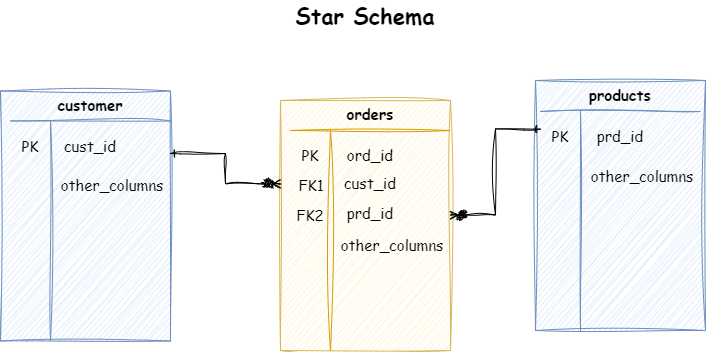

The diagram above was exported from draw.io. Its source (the exported page's mxGraphModel, read from the mxfile embedded in the PNG):
<mxGraphModel dx="1036" dy="702" grid="1" gridSize="10" guides="1" tooltips="1" connect="1" arrows="1" fold="1" page="1" pageScale="1" pageWidth="850" pageHeight="1100" math="0" shadow="0">
  <root>
    <mxCell id="0" />
    <mxCell id="1" parent="0" />
    <mxCell id="ujZjQV3i_rJNJwXRy7v5-1" value="" style="rounded=0;whiteSpace=wrap;html=1;fillColor=#fff2cc;strokeColor=#d6b656;sketch=1;curveFitting=1;jiggle=2;" vertex="1" parent="1">
      <mxGeometry x="343" y="230" width="170" height="250" as="geometry" />
    </mxCell>
    <mxCell id="ujZjQV3i_rJNJwXRy7v5-3" value="" style="endArrow=none;html=1;rounded=0;fillColor=#ffe6cc;strokeColor=#d79b00;sketch=1;curveFitting=1;jiggle=2;" edge="1" parent="1">
      <mxGeometry width="50" height="50" relative="1" as="geometry">
        <mxPoint x="393" y="480" as="sourcePoint" />
        <mxPoint x="393" y="260" as="targetPoint" />
      </mxGeometry>
    </mxCell>
    <mxCell id="ujZjQV3i_rJNJwXRy7v5-4" value="" style="endArrow=none;html=1;rounded=0;fillColor=#ffe6cc;strokeColor=#d79b00;sketch=1;curveFitting=1;jiggle=2;" edge="1" parent="1">
      <mxGeometry width="50" height="50" relative="1" as="geometry">
        <mxPoint x="513" y="260" as="sourcePoint" />
        <mxPoint x="353" y="260" as="targetPoint" />
      </mxGeometry>
    </mxCell>
    <mxCell id="ujZjQV3i_rJNJwXRy7v5-5" value="&lt;b&gt;&lt;font style=&quot;font-size: 15px;&quot; face=&quot;Comic Sans MS&quot;&gt;orders&lt;/font&gt;&lt;/b&gt;" style="text;html=1;align=center;verticalAlign=middle;whiteSpace=wrap;rounded=0;" vertex="1" parent="1">
      <mxGeometry x="403" y="229" width="60" height="30" as="geometry" />
    </mxCell>
    <mxCell id="ujZjQV3i_rJNJwXRy7v5-6" value="&lt;font style=&quot;font-size: 15px;&quot; face=&quot;Comic Sans MS&quot;&gt;ord_id&lt;/font&gt;" style="text;html=1;align=center;verticalAlign=middle;whiteSpace=wrap;rounded=0;" vertex="1" parent="1">
      <mxGeometry x="403" y="270" width="60" height="30" as="geometry" />
    </mxCell>
    <mxCell id="ujZjQV3i_rJNJwXRy7v5-7" value="&lt;font style=&quot;font-size: 15px;&quot; face=&quot;Comic Sans MS&quot;&gt;cust_id&lt;/font&gt;&lt;span style=&quot;color: rgba(0, 0, 0, 0); font-family: monospace; font-size: 0px; text-align: start; text-wrap-mode: nowrap;&quot;&gt;%3CmxGraphModel%3E%3Croot%3E%3CmxCell%20id%3D%220%22%2F%3E%3CmxCell%20id%3D%221%22%20parent%3D%220%22%2F%3E%3CmxCell%20id%3D%222%22%20value%3D%22%26lt%3Bfont%20style%3D%26quot%3Bfont-size%3A%2015px%3B%26quot%3B%20face%3D%26quot%3BComic%20Sans%20MS%26quot%3B%26gt%3Bord_id%26lt%3B%2Ffont%26gt%3B%22%20style%3D%22text%3Bhtml%3D1%3Balign%3Dcenter%3BverticalAlign%3Dmiddle%3BwhiteSpace%3Dwrap%3Brounded%3D0%3B%22%20vertex%3D%221%22%20parent%3D%221%22%3E%3CmxGeometry%20x%3D%22420%22%20y%3D%22270%22%20width%3D%2260%22%20height%3D%2230%22%20as%3D%22geometry%22%2F%3E%3C%2FmxCell%3E%3C%2Froot%3E%3C%2FmxGraphModel%3E&lt;/span&gt;" style="text;html=1;align=center;verticalAlign=middle;whiteSpace=wrap;rounded=0;" vertex="1" parent="1">
      <mxGeometry x="403" y="298" width="60" height="30" as="geometry" />
    </mxCell>
    <mxCell id="ujZjQV3i_rJNJwXRy7v5-8" value="&lt;font face=&quot;Comic Sans MS&quot;&gt;&lt;span style=&quot;font-size: 15px;&quot;&gt;prd_id&lt;/span&gt;&lt;/font&gt;" style="text;html=1;align=center;verticalAlign=middle;whiteSpace=wrap;rounded=0;" vertex="1" parent="1">
      <mxGeometry x="403" y="328" width="60" height="30" as="geometry" />
    </mxCell>
    <mxCell id="ujZjQV3i_rJNJwXRy7v5-9" value="&lt;font style=&quot;font-size: 15px;&quot; face=&quot;Comic Sans MS&quot;&gt;PK&lt;/font&gt;" style="text;html=1;align=center;verticalAlign=middle;whiteSpace=wrap;rounded=0;" vertex="1" parent="1">
      <mxGeometry x="353" y="270" width="40" height="30" as="geometry" />
    </mxCell>
    <mxCell id="ujZjQV3i_rJNJwXRy7v5-10" value="&lt;font style=&quot;font-size: 15px;&quot; face=&quot;Comic Sans MS&quot;&gt;FK1&lt;/font&gt;&lt;span style=&quot;color: rgba(0, 0, 0, 0); font-family: monospace; font-size: 0px; text-align: start; text-wrap-mode: nowrap;&quot;&gt;%3CmxGraphModel%3E%3Croot%3E%3CmxCell%20id%3D%220%22%2F%3E%3CmxCell%20id%3D%221%22%20parent%3D%220%22%2F%3E%3CmxCell%20id%3D%222%22%20value%3D%22%26lt%3Bfont%20style%3D%26quot%3Bfont-size%3A%2015px%3B%26quot%3B%20face%3D%26quot%3BComic%20Sans%20MS%26quot%3B%26gt%3BPK%26lt%3B%2Ffont%26gt%3B%22%20style%3D%22text%3Bhtml%3D1%3Balign%3Dcenter%3BverticalAlign%3Dmiddle%3BwhiteSpace%3Dwrap%3Brounded%3D0%3B%22%20vertex%3D%221%22%20parent%3D%221%22%3E%3CmxGeometry%20x%3D%22370%22%20y%3D%22270%22%20width%3D%2240%22%20height%3D%2230%22%20as%3D%22geometry%22%2F%3E%3C%2FmxCell%3E%3C%2Froot%3E%3C%2FmxGraphModel%3E&lt;/span&gt;" style="text;html=1;align=center;verticalAlign=middle;whiteSpace=wrap;rounded=0;" vertex="1" parent="1">
      <mxGeometry x="354" y="300" width="40" height="30" as="geometry" />
    </mxCell>
    <mxCell id="ujZjQV3i_rJNJwXRy7v5-11" value="&lt;font style=&quot;font-size: 15px;&quot; face=&quot;Comic Sans MS&quot;&gt;FK2&lt;/font&gt;&lt;span style=&quot;color: rgba(0, 0, 0, 0); font-family: monospace; font-size: 0px; text-align: start; text-wrap-mode: nowrap;&quot;&gt;%3CmxGraphModel%3E%3Croot%3E%3CmxCell%20id%3D%220%22%2F%3E%3CmxCell%20id%3D%221%22%20parent%3D%220%22%2F%3E%3CmxCell%20id%3D%222%22%20value%3D%22%26lt%3Bfont%20style%3D%26quot%3Bfont-size%3A%2015px%3B%26quot%3B%20face%3D%26quot%3BComic%20Sans%20MS%26quot%3B%26gt%3BPK%26lt%3B%2Ffont%26gt%3B%22%20style%3D%22text%3Bhtml%3D1%3Balign%3Dcenter%3BverticalAlign%3Dmiddle%3BwhiteSpace%3Dwrap%3Brounded%3D0%3B%22%20vertex%3D%221%22%20parent%3D%221%22%3E%3CmxGeometry%20x%3D%22370%22%20y%3D%22270%22%20width%3D%2240%22%20height%3D%2230%22%20as%3D%22geometry%22%2F%3E%3C%2FmxCell%3E%3C%2Froot%3E%3C%2FmxGraphModel%32&lt;/span&gt;" style="text;html=1;align=center;verticalAlign=middle;whiteSpace=wrap;rounded=0;" vertex="1" parent="1">
      <mxGeometry x="353" y="330" width="40" height="30" as="geometry" />
    </mxCell>
    <mxCell id="ujZjQV3i_rJNJwXRy7v5-12" value="&lt;font face=&quot;Comic Sans MS&quot;&gt;&lt;span style=&quot;font-size: 15px;&quot;&gt;other_columns&lt;/span&gt;&lt;/font&gt;" style="text;html=1;align=center;verticalAlign=middle;whiteSpace=wrap;rounded=0;" vertex="1" parent="1">
      <mxGeometry x="425" y="360" width="60" height="30" as="geometry" />
    </mxCell>
    <mxCell id="ujZjQV3i_rJNJwXRy7v5-13" value="" style="rounded=0;whiteSpace=wrap;html=1;fillColor=#dae8fc;strokeColor=#6c8ebf;sketch=1;curveFitting=1;jiggle=2;" vertex="1" parent="1">
      <mxGeometry x="63" y="220.5" width="170" height="250" as="geometry" />
    </mxCell>
    <mxCell id="ujZjQV3i_rJNJwXRy7v5-14" value="" style="endArrow=none;html=1;rounded=0;fillColor=#dae8fc;strokeColor=#6c8ebf;sketch=1;curveFitting=1;jiggle=2;" edge="1" parent="1">
      <mxGeometry width="50" height="50" relative="1" as="geometry">
        <mxPoint x="113" y="470.5" as="sourcePoint" />
        <mxPoint x="113" y="250.5" as="targetPoint" />
      </mxGeometry>
    </mxCell>
    <mxCell id="ujZjQV3i_rJNJwXRy7v5-15" value="" style="endArrow=none;html=1;rounded=0;fillColor=#dae8fc;strokeColor=#6c8ebf;sketch=1;curveFitting=1;jiggle=2;" edge="1" parent="1">
      <mxGeometry width="50" height="50" relative="1" as="geometry">
        <mxPoint x="233" y="250.5" as="sourcePoint" />
        <mxPoint x="73" y="250.5" as="targetPoint" />
      </mxGeometry>
    </mxCell>
    <mxCell id="ujZjQV3i_rJNJwXRy7v5-16" value="&lt;b&gt;&lt;font style=&quot;font-size: 15px;&quot; face=&quot;Comic Sans MS&quot;&gt;customer&lt;/font&gt;&lt;/b&gt;" style="text;html=1;align=center;verticalAlign=middle;whiteSpace=wrap;rounded=0;" vertex="1" parent="1">
      <mxGeometry x="123" y="219.5" width="60" height="30" as="geometry" />
    </mxCell>
    <mxCell id="ujZjQV3i_rJNJwXRy7v5-17" value="&lt;font style=&quot;font-size: 15px;&quot; face=&quot;Comic Sans MS&quot;&gt;cust_id&lt;/font&gt;" style="text;html=1;align=center;verticalAlign=middle;whiteSpace=wrap;rounded=0;" vertex="1" parent="1">
      <mxGeometry x="123" y="260.5" width="60" height="30" as="geometry" />
    </mxCell>
    <mxCell id="ujZjQV3i_rJNJwXRy7v5-20" value="&lt;font style=&quot;font-size: 15px;&quot; face=&quot;Comic Sans MS&quot;&gt;PK&lt;/font&gt;" style="text;html=1;align=center;verticalAlign=middle;whiteSpace=wrap;rounded=0;" vertex="1" parent="1">
      <mxGeometry x="73" y="260.5" width="40" height="30" as="geometry" />
    </mxCell>
    <mxCell id="ujZjQV3i_rJNJwXRy7v5-23" value="&lt;font face=&quot;Comic Sans MS&quot;&gt;&lt;span style=&quot;font-size: 15px;&quot;&gt;other_columns&lt;/span&gt;&lt;/font&gt;" style="text;html=1;align=center;verticalAlign=middle;whiteSpace=wrap;rounded=0;" vertex="1" parent="1">
      <mxGeometry x="145" y="300" width="60" height="30" as="geometry" />
    </mxCell>
    <mxCell id="ujZjQV3i_rJNJwXRy7v5-24" value="" style="rounded=0;whiteSpace=wrap;html=1;fillColor=#dae8fc;strokeColor=#6c8ebf;sketch=1;curveFitting=1;jiggle=2;" vertex="1" parent="1">
      <mxGeometry x="598" y="210" width="170" height="250" as="geometry" />
    </mxCell>
    <mxCell id="ujZjQV3i_rJNJwXRy7v5-25" value="" style="endArrow=none;html=1;rounded=0;fillColor=#dae8fc;strokeColor=#6c8ebf;sketch=1;curveFitting=1;jiggle=2;" edge="1" parent="1">
      <mxGeometry width="50" height="50" relative="1" as="geometry">
        <mxPoint x="643" y="461" as="sourcePoint" />
        <mxPoint x="643" y="241" as="targetPoint" />
      </mxGeometry>
    </mxCell>
    <mxCell id="ujZjQV3i_rJNJwXRy7v5-26" value="" style="endArrow=none;html=1;rounded=0;fillColor=#dae8fc;strokeColor=#6c8ebf;sketch=1;curveFitting=1;jiggle=2;" edge="1" parent="1">
      <mxGeometry width="50" height="50" relative="1" as="geometry">
        <mxPoint x="763" y="241" as="sourcePoint" />
        <mxPoint x="603" y="241" as="targetPoint" />
      </mxGeometry>
    </mxCell>
    <mxCell id="ujZjQV3i_rJNJwXRy7v5-27" value="&lt;b&gt;&lt;font style=&quot;font-size: 15px;&quot; face=&quot;Comic Sans MS&quot;&gt;products&lt;/font&gt;&lt;/b&gt;" style="text;html=1;align=center;verticalAlign=middle;whiteSpace=wrap;rounded=0;" vertex="1" parent="1">
      <mxGeometry x="653" y="210" width="60" height="30" as="geometry" />
    </mxCell>
    <mxCell id="ujZjQV3i_rJNJwXRy7v5-28" value="&lt;font style=&quot;font-size: 15px;&quot; face=&quot;Comic Sans MS&quot;&gt;prd_id&lt;/font&gt;" style="text;html=1;align=center;verticalAlign=middle;whiteSpace=wrap;rounded=0;" vertex="1" parent="1">
      <mxGeometry x="653" y="251" width="60" height="30" as="geometry" />
    </mxCell>
    <mxCell id="ujZjQV3i_rJNJwXRy7v5-29" value="&lt;font style=&quot;font-size: 15px;&quot; face=&quot;Comic Sans MS&quot;&gt;PK&lt;/font&gt;" style="text;html=1;align=center;verticalAlign=middle;whiteSpace=wrap;rounded=0;" vertex="1" parent="1">
      <mxGeometry x="603" y="251" width="40" height="30" as="geometry" />
    </mxCell>
    <mxCell id="ujZjQV3i_rJNJwXRy7v5-30" value="&lt;font face=&quot;Comic Sans MS&quot;&gt;&lt;span style=&quot;font-size: 15px;&quot;&gt;other_columns&lt;/span&gt;&lt;/font&gt;" style="text;html=1;align=center;verticalAlign=middle;whiteSpace=wrap;rounded=0;" vertex="1" parent="1">
      <mxGeometry x="675" y="290.5" width="60" height="30" as="geometry" />
    </mxCell>
    <mxCell id="ujZjQV3i_rJNJwXRy7v5-31" style="edgeStyle=orthogonalEdgeStyle;rounded=0;orthogonalLoop=1;jettySize=auto;html=1;exitX=1;exitY=0.25;exitDx=0;exitDy=0;entryX=0;entryY=0.334;entryDx=0;entryDy=0;entryPerimeter=0;startArrow=ERone;startFill=0;endArrow=ERzeroToMany;endFill=0;sketch=1;curveFitting=1;jiggle=2;" edge="1" parent="1" source="ujZjQV3i_rJNJwXRy7v5-13" target="ujZjQV3i_rJNJwXRy7v5-1">
      <mxGeometry relative="1" as="geometry" />
    </mxCell>
    <mxCell id="ujZjQV3i_rJNJwXRy7v5-32" style="edgeStyle=orthogonalEdgeStyle;rounded=0;orthogonalLoop=1;jettySize=auto;html=1;exitX=0;exitY=0.25;exitDx=0;exitDy=0;entryX=0.998;entryY=0.458;entryDx=0;entryDy=0;entryPerimeter=0;endArrow=ERzeroToMany;endFill=0;startArrow=ERone;startFill=0;sketch=1;curveFitting=1;jiggle=2;" edge="1" parent="1" source="ujZjQV3i_rJNJwXRy7v5-29" target="ujZjQV3i_rJNJwXRy7v5-1">
      <mxGeometry relative="1" as="geometry" />
    </mxCell>
    <mxCell id="ujZjQV3i_rJNJwXRy7v5-33" value="&lt;b&gt;&lt;font face=&quot;Comic Sans MS&quot; style=&quot;font-size: 22px;&quot;&gt;Star Schema&lt;/font&gt;&lt;/b&gt;" style="text;html=1;align=center;verticalAlign=middle;whiteSpace=wrap;rounded=0;sketch=1;curveFitting=1;jiggle=2;" vertex="1" parent="1">
      <mxGeometry x="353" y="130" width="150" height="30" as="geometry" />
    </mxCell>
  </root>
</mxGraphModel>